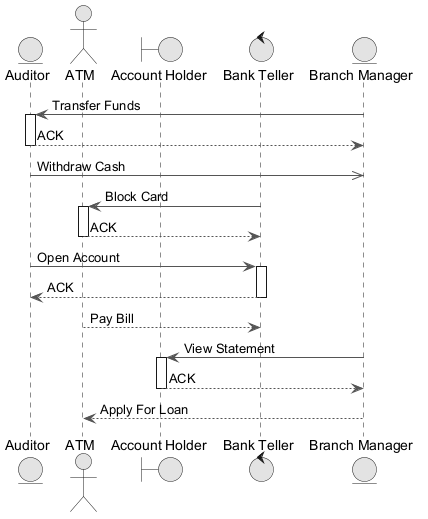

The diagram above was rendered by PlantUML. Its source (embedded in the PNG):
@startuml
skinparam monochrome true
skinparam ArrowColor #555555
entity "Auditor" as A
actor "ATM" as A2
boundary "Account Holder" as AH
control "Bank Teller" as BT
entity "Branch Manager" as BM
BM -> A : Transfer Funds
activate A
A --> BM : ACK
deactivate A
A ->> BM : Withdraw Cash
BT -> A2 : Block Card
activate A2
A2 --> BT : ACK
deactivate A2
A -> BT : Open Account
activate BT
BT --> A : ACK
deactivate BT
A2 --> BT : Pay Bill
BM -> AH : View Statement
activate AH
AH --> BM : ACK
deactivate AH
BM --> A2 : Apply For Loan
@enduml